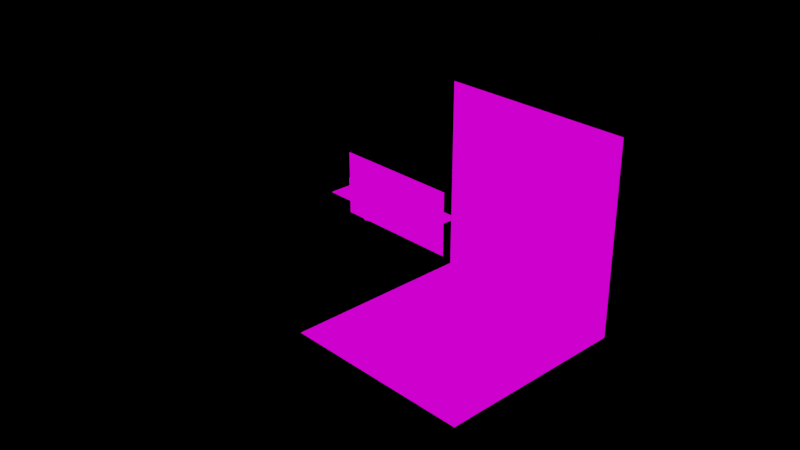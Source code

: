 # Source: betta.blend  (saved by Blender 3.6.11; exported with 4.5.12 LTS)
import bpy
from mathutils import Matrix  # noqa: F401  (used for matrix-valued properties, if any)

bpy.ops.wm.read_factory_settings(use_empty=True)
scene = bpy.context.scene
scene.name = 'Scene'

# ---- collections
col_collection = bpy.data.collections.new('Collection'); scene.collection.children.link(col_collection)

# ---- images (referenced by path relative to the original .blend; pixels are not part of the script)
import os
ASSET_DIR = os.environ.get("B2B_ASSET_DIR", "")  # directory of the original .blend (textures are referenced by path, not embedded)
HERE = os.path.dirname(os.path.abspath(__file__))  # packed textures are extracted next to this script under _unpacked/

def load_image(name, relpath, width, height, colorspace="sRGB"):
    """Load a texture the original file referenced (path relative to the .blend, or extracted next to this script)."""
    p = next((c for c in (os.path.join(HERE, relpath), os.path.join(ASSET_DIR, relpath)) if relpath and os.path.exists(c)), "")
    if p:
        img = bpy.data.images.load(p, check_existing=True)
        img.name = name
    else:  # same state as the original file: an image datablock whose file is absent (Cycles renders it pink)
        img = bpy.data.images.new(name, width, height)
        img.source = "FILE"
        img.filepath = "//" + (relpath or name)
    img.colorspace_settings.name = colorspace
    return img
img_model_sheet_png = load_image('model sheet.png', 'model sheet.png', 1024, 1024, 'sRGB')
img_tex_betta = load_image('tex_betta', 'tex_betta.png', 1024, 1024, 'sRGB')

# ---- materials (node trees are filled in below, after node groups)
mat_ref = bpy.data.materials.new('ref')
mat_ref.use_transparent_shadow = False
mat_bounding = bpy.data.materials.new('BOUNDING')
mat_bounding.use_transparency_overlap = False
mat_bounding.show_transparent_back = False
mat_bounding.use_transparent_shadow = False
mat_material = bpy.data.materials.new('Material')
mat_material.alpha_threshold = 0.0
mat_material.use_transparent_shadow = False
mat_material.roughness = 0.5
mat_material.line_color = (0.0, 0.0, 0.0, 1.0)
mat_main = bpy.data.materials.new('MAIN')
mat_main.surface_render_method = 'BLENDED'
mat_main.blend_method = 'BLEND'
mat_main.use_transparency_overlap = False
mat_main.show_transparent_back = False
mat_main.use_transparent_shadow = False

# ---- material node trees
mat_ref.use_nodes = True; mat_ref.node_tree.nodes.clear()
_N = mat_ref.node_tree.nodes; _L = mat_ref.node_tree.links
n0 = _N.new('ShaderNodeOutputMaterial'); n0.name = 'Material Output'; n0.location = (300, 300)
n1 = _N.new('ShaderNodeTexImage'); n1.name = 'Image Texture'; n1.location = (-113, 272)
n1.image = img_model_sheet_png
n1.interpolation = 'Closest'
_L.new(n1.outputs[0], n0.inputs[0])
n0.is_active_output = True
mat_bounding.use_nodes = True; mat_bounding.node_tree.nodes.clear()
_N = mat_bounding.node_tree.nodes; _L = mat_bounding.node_tree.links
n0 = _N.new('ShaderNodeOutputMaterial'); n0.name = 'Material Output'; n0.location = (577, 297)
n1 = _N.new('ShaderNodeTexImage'); n1.name = 'Image Texture'; n1.location = (-320, 294)
n1.image = img_tex_betta
n1.interpolation = 'Closest'
n2 = _N.new('ShaderNodeEmission'); n2.name = 'Emission'; n2.location = (-31, 223)
n3 = _N.new('ShaderNodeBsdfTransparent'); n3.name = 'Transparent BSDF'; n3.location = (105, 136)
n4 = _N.new('ShaderNodeMixShader'); n4.name = 'Mix Shader'; n4.location = (357, 320)
_L.new(n4.outputs[0], n0.inputs[0])
_L.new(n1.outputs[0], n2.inputs[0])
_L.new(n1.outputs[1], n4.inputs[0])
_L.new(n2.outputs[0], n4.inputs[2])
_L.new(n3.outputs[0], n4.inputs[1])
n0.is_active_output = True
mat_material.use_nodes = True; mat_material.node_tree.nodes.clear()
_N = mat_material.node_tree.nodes; _L = mat_material.node_tree.links
n0 = _N.new('ShaderNodeOutputMaterial'); n0.name = 'Material Output'; n0.location = (300, 300)
n1 = _N.new('ShaderNodeBsdfPrincipled'); n1.name = 'Principled BSDF'; n1.location = (10, 300)
n1.distribution = 'GGX'
n1.subsurface_method = 'RANDOM_WALK_SKIN'
n1.inputs[3].default_value = 1.45
n1.inputs[27].default_value = (0.0, 0.0, 0.0, 1.0)
n1.inputs[28].default_value = 1.0
_L.new(n1.outputs[0], n0.inputs[0])
n0.is_active_output = True
mat_main.use_nodes = True; mat_main.node_tree.nodes.clear()
_N = mat_main.node_tree.nodes; _L = mat_main.node_tree.links
n0 = _N.new('ShaderNodeOutputMaterial'); n0.name = 'Material Output'; n0.location = (577, 297)
n1 = _N.new('ShaderNodeEmission'); n1.name = 'Emission'; n1.location = (147, 237)
n2 = _N.new('ShaderNodeTexImage'); n2.name = 'Image Texture'; n2.location = (-320, 294)
n2.image = img_tex_betta
n2.interpolation = 'Closest'
_L.new(n2.outputs[0], n1.inputs[0])
_L.new(n1.outputs[0], n0.inputs[0])
n0.is_active_output = True

# ---- world
world_world = bpy.data.worlds.new('World'); scene.world = world_world
world_world.use_nodes = True; world_world.node_tree.nodes.clear()
_N = world_world.node_tree.nodes; _L = world_world.node_tree.links
n0 = _N.new('ShaderNodeOutputWorld'); n0.name = 'World Output'; n0.location = (300, 300)
n1 = _N.new('ShaderNodeBackground'); n1.name = 'Background'; n1.location = (10, 300)
n1.inputs[0].default_value = (0.0, 0.0, 0.0, 1.0)
_L.new(n1.outputs[0], n0.inputs[0])
n0.is_active_output = True
world_world.color = (0.05088, 0.05088, 0.05088)
world_world.use_sun_shadow = False
world_world.sun_shadow_jitter_overblur = 0.0

# ---- cameras
cam_camera = bpy.data.cameras.new('Camera')
cam_camera.clip_end = 100.0
cam_camera.ortho_scale = 7.314

# ---- lights
light_light = bpy.data.lights.new('Light', 'POINT')
light_light.transmission_factor = 0.0
light_light.energy = 1000.0
light_light.shadow_soft_size = 0.1
light_light.shadow_maximum_resolution = 0.006
light_light.use_absolute_resolution = True
light_light_001 = bpy.data.lights.new('Light.001', 'POINT')
light_light_001.transmission_factor = 0.0
light_light_001.energy = 1000.0
light_light_001.shadow_soft_size = 0.1
light_light_001.shadow_maximum_resolution = 0.006
light_light_001.use_absolute_resolution = True

# ---- meshes
me_cube_002 = bpy.data.meshes.new('Cube.002')
me_cube_002.from_pydata([(-0.5, -0.5, -0.5), (-0.5, -0.5, 0.5), (-0.5, 0.5, -0.5), (-0.5, 0.5, 0.5), (0.5, -0.5, -0.5), (0.5, -0.5, 0.5), (0.5, 0.5, -0.5), (0.5, 0.5, 0.5)], [], [(0, 1, 3, 2), (2, 3, 7, 6), (6, 7, 5, 4), (4, 5, 1, 0), (2, 6, 4, 0), (7, 3, 1, 5)])
_uv = me_cube_002.uv_layers.new(name='UVMap')
_uv.uv.foreach_set('vector', [0.375, 0.0, 0.625, 0.0, 0.625, 0.25, 0.375, 0.25, 0.375, 0.25, 0.625, 0.25, 0.625, 0.5, 0.375, 0.5, 0.375, 0.5, 0.625, 0.5, 0.625, 0.75, 0.375, 0.75, 0.375, 0.75, 0.625, 0.75, 0.625, 1.0, 0.375, 1.0, 0.125, 0.5, 0.375, 0.5, 0.375, 0.75, 0.125, 0.75, 0.625, 0.5, 0.875, 0.5, 0.875, 0.75, 0.625, 0.75])
me_cube_002.update()
me_plane_001 = bpy.data.meshes.new('Plane.001')
me_plane_001.from_pydata([(-0.5, -0.5, 0.0), (0.5, -0.5, 0.0), (-0.5, 0.5, 0.0), (0.5, 0.5, 0.0)], [], [(0, 1, 3, 2)])
_uv = me_plane_001.uv_layers.new(name='UVMap')
_uv.uv.foreach_set('vector', [0.0, 0.0, 1.0, 0.0, 1.0, 1.0, 0.0, 1.0])
me_plane_001.materials.append(mat_ref)
me_plane_001.update()
me_plane_002 = bpy.data.meshes.new('Plane.002')
me_plane_002.from_pydata([(-0.5, -0.5, 0.0), (0.5, -0.5, 0.0), (-0.5, 0.5, 0.0), (0.5, 0.5, 0.0)], [], [(0, 1, 3, 2)])
_uv = me_plane_002.uv_layers.new(name='UVMap')
_uv.uv.foreach_set('vector', [0.0, 0.0, 1.0, 0.0, 1.0, 1.0, 0.0, 1.0])
me_plane_002.materials.append(mat_ref)
me_plane_002.update()
me_cube_003 = bpy.data.meshes.new('Cube.003')
me_cube_003.from_pydata([(-0.5625, 0.0625, 0.3125), (-0.6875, -0.0625, 0.25), (-0.3125, 0.0, -0.125), (-0.5625, 0.0, -0.0625), (-0.125, -0.125, 0.125), (-0.125, 0.125, 0.125), (-0.5625, -0.125, 0.125), (-0.5625, -0.0625, 0.3125), (-0.125, 0.0625, 0.3125), (-0.125, -0.0625, 0.3125), (-0.6875, 0.0625, 0.25), (-0.5625, 0.125, 0.125), (-0.125, -0.125, -0.0625), (-0.125, 0.125, -0.0625), (-0.125, 0.0, -0.125), (-0.3125, -0.1875, -0.0625), (-0.3125, 0.1875, -0.0625), (-0.5625, -0.125, 0.0), (-0.5625, 0.125, 0.0), (-0.3125, -0.1875, 0.125), (-0.3125, -0.125, 0.375), (-0.3125, 0.1875, 0.125), (-0.3125, 0.125, 0.375), (-0.5625, 0.0, 0.3125), (-0.125, 0.0, 0.375), (-0.3125, 0.0, 0.4375), (-0.6875, 0.0, 0.25), (-0.625, -0.0625, 0.2812), (-0.6875, -0.0625, 0.125), (-0.625, 0.0, 0.2812), (-0.6875, 0.0625, 0.125), (-0.625, 0.0625, 0.2812), (-0.6875, -0.0625, 0.1875), (-0.6875, 0.0625, 0.1875), (-0.6875, -4.47e-08, 0.1875), (-0.6875, -4.47e-08, 0.0625), (-0.625, -0.09375, 0.0625), (-0.625, 0.09375, 0.1562), (-0.625, -0.09375, 0.1562), (-0.625, 0.09375, 0.0625), (-0.625, 0.0, 0.0), (0.375, 0.0625, 0.0), (0.375, 0.0625, 0.125), (0.5, 0.0, 0.125), (0.5, 0.0, 0.0), (0.375, -0.0625, 0.125), (0.375, -0.0625, 0.0), (0.375, 0.0, 0.25), (0.5, 0.0, 0.25), (0.375, -0.03125, 0.1875), (0.375, 0.03125, 0.1875), (0.5, 0.0, 0.1875), (0.5, 0.0, -0.0625), (0.4375, 0.0, -0.0625)], [], [(19, 20, 7, 6), (25, 22, 0, 23), (21, 11, 0, 22), (5, 21, 22, 8), (24, 8, 22, 25), (4, 9, 20, 19), (29, 31, 10, 26), (27, 29, 26, 1), (9, 24, 25, 20), (20, 25, 23, 7), (17, 15, 19, 6), (13, 16, 21, 5), (18, 11, 21, 16), (14, 2, 16, 13), (3, 18, 16, 2), (2, 14, 12, 15), (3, 2, 15, 17), (12, 4, 19, 15), (27, 38, 6, 7), (38, 36, 17, 6), (31, 0, 11, 37), (37, 11, 18, 39), (10, 31, 37, 33), (33, 37, 39, 30), (10, 33, 34, 26), (33, 30, 35, 34), (34, 35, 28, 32), (26, 34, 32, 1), (32, 28, 36, 38), (1, 32, 38, 27), (7, 23, 29, 27), (23, 0, 31, 29), (3, 17, 36, 40), (28, 35, 40, 36), (3, 40, 39, 18), (30, 39, 40, 35), (13, 5, 42, 41), (9, 4, 45, 49), (41, 42, 43, 44), (4, 12, 46, 45), (45, 46, 44, 43), (51, 49, 45, 43), (48, 47, 49, 51), (51, 50, 47, 48), (43, 42, 50, 51), (24, 9, 49, 47), (24, 47, 50, 8), (8, 50, 42, 5), (52, 44, 46, 53), (41, 44, 52, 53), (14, 13, 41, 53), (14, 53, 46, 12)])
_uv = me_cube_003.uv_layers.new(name='UVMap')
_uv.uv.foreach_set('vector', [0.1579, 0.6842, 0.3684, 0.6842, 0.3158, 0.8947, 0.1579, 0.8947, 0.7844, 0.3158, 0.6791, 0.3158, 0.7317, 0.1053, 0.7844, 0.1053, 0.1579, 0.6842, 0.1579, 0.8947, 0.3158, 0.8947, 0.3684, 0.6842, 0.1579, 0.5263, 0.1579, 0.6842, 0.3684, 0.6842, 0.3158, 0.5263, 0.7844, 0.4737, 0.7317, 0.4737, 0.6791, 0.3158, 0.7844, 0.3158, 0.1579, 0.5263, 0.3158, 0.5263, 0.3684, 0.6842, 0.1579, 0.6842, 0.7844, 0.05263, 0.7317, 0.05263, 0.7317, 2.183e-09, 0.7844, 4.484e-09, 0.837, 0.05263, 0.7844, 0.05263, 0.7844, 4.484e-09, 0.837, 6.785e-09, 0.837, 0.4737, 0.7844, 0.4737, 0.7844, 0.3158, 0.8896, 0.3158, 0.8896, 0.3158, 0.7844, 0.3158, 0.7844, 0.1053, 0.837, 0.1053, 0.05263, 0.8947, 1.055e-10, 0.6842, 0.1579, 0.6842, 0.1579, 0.8947, -6.796e-09, 0.5263, 1.055e-10, 0.6842, 0.1579, 0.6842, 0.1579, 0.5263, 0.05263, 0.8947, 0.1579, 0.8947, 0.1579, 0.6842, 1.055e-10, 0.6842, 0.552, 0.466, 0.5238, 0.6214, 0.6791, 0.6496, 0.6556, 0.4849, 0.4861, 0.8285, 0.5897, 0.8474, 0.6791, 0.6496, 0.5238, 0.6214, 0.5238, 0.6214, 0.552, 0.466, 0.4484, 0.4472, 0.3684, 0.5931, 0.4861, 0.8285, 0.5238, 0.6214, 0.3684, 0.5931, 0.3825, 0.8097, -6.796e-09, 0.5263, 0.1579, 0.5263, 0.1579, 0.6842, 1.055e-10, 0.6842, 0.2895, 0.9474, 0.1842, 0.9474, 0.1579, 0.8947, 0.3158, 0.8947, 0.1842, 0.9474, 0.1053, 0.9474, 0.05263, 0.8947, 0.1579, 0.8947, 0.2895, 0.9474, 0.3158, 0.8947, 0.1579, 0.8947, 0.1842, 0.9474, 0.1842, 0.9474, 0.1579, 0.8947, 0.05263, 0.8947, 0.1053, 0.9474, 0.2632, 1.0, 0.2895, 0.9474, 0.1842, 0.9474, 0.2105, 1.0, 0.2105, 1.0, 0.1842, 0.9474, 0.1053, 0.9474, 0.1579, 1.0, 0.8834, 0.7162, 0.8706, 0.6652, 0.8195, 0.6779, 0.8323, 0.729, 0.8706, 0.6652, 0.8578, 0.6141, 0.794, 0.5758, 0.8195, 0.6779, 0.8195, 0.6779, 0.794, 0.5758, 0.7557, 0.6396, 0.7685, 0.6907, 0.8323, 0.729, 0.8195, 0.6779, 0.7685, 0.6907, 0.7812, 0.7418, 0.2105, 1.0, 0.1579, 1.0, 0.1053, 0.9474, 0.1842, 0.9474, 0.2632, 1.0, 0.2105, 1.0, 0.1842, 0.9474, 0.2895, 0.9474, 0.837, 0.1053, 0.7844, 0.1053, 0.7844, 0.05263, 0.837, 0.05263, 0.7844, 0.1053, 0.7317, 0.1053, 0.7317, 0.05263, 0.7844, 0.05263, 0.7685, 0.4737, 0.6791, 0.5503, 0.7174, 0.595, 0.7812, 0.5247, 0.7557, 0.6396, 0.794, 0.5758, 0.7812, 0.5247, 0.7174, 0.595, 0.7685, 0.4737, 0.7812, 0.5247, 0.8706, 0.5567, 0.8834, 0.4992, 0.8578, 0.6141, 0.8706, 0.5567, 0.7812, 0.5247, 0.794, 0.5758, -6.796e-09, 0.5263, 0.1579, 0.5263, 0.1579, 0.1053, 0.05263, 0.1053, 0.3158, 0.5263, 0.1579, 0.5263, 0.1579, 0.1053, 0.2105, 0.1053, 0.05263, 0.1053, 0.1579, 0.1053, 0.1579, -6.902e-09, 0.05263, -2.301e-09, 0.1579, 0.5263, -6.796e-09, 0.5263, 0.05263, 0.1053, 0.1579, 0.1053, 0.1579, 0.1053, 0.05263, 0.1053, 0.05263, -2.301e-09, 0.1579, -6.902e-09, 0.2105, -9.202e-09, 0.2105, 0.1053, 0.1579, 0.1053, 0.1579, -6.902e-09, 0.2632, -1.15e-08, 0.2632, 0.1053, 0.2105, 0.1053, 0.2105, -9.202e-09, 0.2105, -9.202e-09, 0.2105, 0.1053, 0.2632, 0.1053, 0.2632, -1.15e-08, 0.1579, -6.902e-09, 0.1579, 0.1053, 0.2105, 0.1053, 0.2105, -9.202e-09, 0.3684, 0.5263, 0.3158, 0.5263, 0.2105, 0.1053, 0.2632, 0.1053, 0.3684, 0.5263, 0.2632, 0.1053, 0.2105, 0.1053, 0.3158, 0.5263, 0.3158, 0.5263, 0.2105, 0.1053, 0.1579, 0.1053, 0.1579, 0.5263, -2.98e-08, 1.303e-15, 0.05263, -2.301e-09, 0.05263, 0.1053, -2.75e-08, 0.05263, 0.05263, 0.1053, 0.05263, -2.301e-09, -2.98e-08, 1.303e-15, -2.75e-08, 0.05263, 0.552, 0.466, 0.6556, 0.4849, 0.6791, 0.0612, 0.6367, 5.623e-08, 0.552, 0.466, 0.6367, 5.623e-08, 0.5756, 0.04237, 0.4484, 0.4472])
me_cube_003.materials.append(mat_bounding)
me_cube_003.update()
me_cube_004 = bpy.data.meshes.new('Cube.004')
me_cube_004.from_pydata([(-0.125, -0.125, -0.125), (-0.125, 0.125, -0.125), (-0.125, 0.125, 0.1875), (-0.125, -0.125, 0.1875), (-0.0625, 0.125, 0.3125), (-0.0625, -0.125, 0.3125), (-0.0625, 0.125, 0.1875), (-0.0625, -0.125, 0.1875), (-0.0625, 0.125, 0.25), (-0.0625, -0.125, 0.25), (-0.125, 0.125, -0.0625), (-0.125, -0.125, -0.0625), (-0.125, 0.125, 0.0), (-0.125, -0.125, 0.0), (0.1875, -0.125, -0.125), (0.1875, 0.125, -0.125), (0.25, 0.125, 0.3125), (0.25, -0.125, 0.3125), (0.25, -0.125, 0.1875), (0.25, 0.125, 0.25), (0.25, -0.125, 0.25), (0.1875, 0.125, -0.0625), (0.1875, -0.125, -0.0625), (0.1875, 0.125, 0.0), (0.1875, -0.125, 0.0), (-0.125, -0.0625, -0.125), (-0.125, 0.0, -0.125), (-0.125, 0.0625, -0.125), (-0.125, 0.0625, 0.1875), (-0.125, 0.0, 0.1875), (-0.125, -0.0625, 0.1875), (-0.0625, 0.0625, 0.3125), (-0.0625, 0.0, 0.3125), (-0.0625, -0.0625, 0.3125), (-0.0625, 0.0625, 0.1875), (-0.0625, 0.0, 0.1875), (-0.0625, -0.0625, 0.1875), (0.1875, -0.0625, -0.125), (0.1875, 0.0, -0.125), (0.1875, 0.0625, -0.125), (0.1875, -0.0625, 0.1875), (0.25, 0.0625, 0.3125), (0.25, 0.0, 0.3125), (0.25, -0.0625, 0.3125), (0.25, 0.0625, 0.1875), (0.25, 0.0, 0.1875), (0.25, 0.0625, 0.25), (0.25, 0.0, 0.25), (0.25, -0.0625, 0.25), (0.1875, 0.0625, -0.0625), (0.1875, -0.0625, -0.0625), (0.1875, 0.0625, 0.0), (0.1875, -0.0625, 0.0), (-0.125, 0.125, 0.125), (-0.125, 0.125, 0.0625), (-0.125, -0.125, 0.125), (-0.125, -0.125, 0.0625), (0.1875, 0.125, 0.125), (0.1875, 0.125, 0.0625), (0.1875, -0.125, 0.125), (0.1875, -0.125, 0.0625), (0.1875, 0.0625, 0.125), (0.1875, 0.0625, 0.0625), (0.1875, -0.0625, 0.125), (0.1875, -0.0625, 0.0625), (0.25, -0.0625, 0.1875), (0.25, -0.0625, 0.125), (0.25, 0.125, 0.1875), (0.25, 0.125, 0.125), (0.25, 0.125, 0.0625), (0.25, -0.125, 0.125), (0.25, -0.125, 0.0625), (0.25, 0.0625, 0.125), (0.25, 0.0625, 0.0625), (0.25, -0.0625, 0.0625), (0.1875, -0.125, 0.3125), (0.1875, -0.125, 0.25), (0.1875, 0.125, 0.3125), (0.1875, -0.125, 0.1875), (0.1875, 0.125, 0.25), (0.1875, 0.0, 0.1875), (0.1875, 0.0625, 0.1875), (0.1875, 0.0625, 0.3125), (0.1875, 0.0, 0.3125), (0.1875, -0.0625, 0.3125), (0.1875, 0.125, 0.1875)], [], [(27, 1, 15, 39), (11, 0, 14, 22), (84, 75, 17, 43), (1, 10, 21, 15), (75, 76, 20, 17), (48, 43, 17, 20), (61, 62, 73, 72), (65, 48, 20, 18), (37, 50, 22, 14), (50, 52, 24, 22), (81, 85, 67, 44), (53, 2, 85, 57), (85, 79, 19, 67), (30, 3, 78, 40), (56, 13, 24, 60), (10, 12, 23, 21), (76, 78, 18, 20), (13, 11, 22, 24), (79, 77, 16, 19), (2, 28, 81, 85), (28, 29, 80, 81), (29, 30, 40, 80), (78, 40, 65, 18), (40, 80, 45, 65), (80, 81, 44, 45), (21, 23, 51, 49), (15, 21, 49, 39), (67, 19, 46, 44), (19, 16, 41, 46), (46, 41, 42, 47), (47, 42, 43, 48), (77, 82, 41, 16), (82, 83, 42, 41), (83, 84, 43, 42), (0, 25, 37, 14), (25, 26, 38, 37), (26, 27, 39, 38), (23, 58, 62, 51), (58, 57, 68, 69), (3, 55, 59, 78), (55, 56, 60, 59), (12, 54, 58, 23), (54, 53, 57, 58), (52, 64, 60, 24), (81, 61, 72, 44), (63, 64, 74, 66), (40, 63, 66, 65), (66, 65, 18, 70), (68, 67, 44, 72), (69, 68, 72, 73), (74, 66, 70, 71), (60, 64, 74, 71), (78, 59, 70, 18), (62, 58, 69, 73), (59, 60, 71, 70), (57, 85, 67, 68), (32, 33, 84, 83), (31, 32, 83, 82), (4, 31, 82, 77), (35, 34, 81, 80), (36, 35, 80, 40), (7, 36, 40, 78), (8, 4, 77, 79), (9, 7, 78, 76), (6, 8, 79, 85), (34, 6, 85, 81), (5, 9, 76, 75), (33, 5, 75, 84)])
_uv = me_cube_004.uv_layers.new(name='UVMap')
_uv.uv.foreach_set('vector', [0.375, 0.6042, 0.375, 0.5833, 0.375, 0.5833, 0.375, 0.6042, 0.41, 0.6667, 0.375, 0.6667, 0.375, 0.6667, 0.41, 0.6667, 0.625, 0.6458, 0.625, 0.6667, 0.625, 0.6667, 0.625, 0.6458, 0.375, 0.5833, 0.41, 0.5833, 0.41, 0.5833, 0.375, 0.5833, 0.625, 0.6667, 0.5875, 0.6667, 0.5875, 0.6667, 0.625, 0.6667, 0.5875, 0.6458, 0.625, 0.6458, 0.625, 0.6667, 0.5875, 0.6667, 0.515, 0.6042, 0.48, 0.6042, 0.48, 0.6042, 0.515, 0.6042, 0.55, 0.6458, 0.5875, 0.6458, 0.5875, 0.6667, 0.55, 0.6667, 0.375, 0.6458, 0.41, 0.6458, 0.41, 0.6667, 0.375, 0.6667, 0.41, 0.6458, 0.445, 0.6458, 0.445, 0.6667, 0.41, 0.6667, 0.55, 0.6042, 0.55, 0.5833, 0.55, 0.5833, 0.55, 0.6042, 0.515, 0.5833, 0.55, 0.5833, 0.55, 0.5833, 0.515, 0.5833, 0.55, 0.5833, 0.5875, 0.5833, 0.5875, 0.5833, 0.55, 0.5833, 0.55, 0.6458, 0.55, 0.6667, 0.55, 0.6667, 0.55, 0.6458, 0.48, 0.6667, 0.445, 0.6667, 0.445, 0.6667, 0.48, 0.6667, 0.41, 0.5833, 0.445, 0.5833, 0.445, 0.5833, 0.41, 0.5833, 0.5875, 0.6667, 0.55, 0.6667, 0.55, 0.6667, 0.5875, 0.6667, 0.445, 0.6667, 0.41, 0.6667, 0.41, 0.6667, 0.445, 0.6667, 0.5875, 0.5833, 0.625, 0.5833, 0.625, 0.5833, 0.5875, 0.5833, 0.55, 0.5833, 0.55, 0.6042, 0.55, 0.6042, 0.55, 0.5833, 0.55, 0.6042, 0.55, 0.625, 0.55, 0.625, 0.55, 0.6042, 0.55, 0.625, 0.55, 0.6458, 0.55, 0.6458, 0.55, 0.625, 0.55, 0.6667, 0.55, 0.6458, 0.55, 0.6458, 0.55, 0.6667, 0.55, 0.6458, 0.55, 0.625, 0.55, 0.625, 0.55, 0.6458, 0.55, 0.625, 0.55, 0.6042, 0.55, 0.6042, 0.55, 0.625, 0.41, 0.5833, 0.445, 0.5833, 0.445, 0.6042, 0.41, 0.6042, 0.375, 0.5833, 0.41, 0.5833, 0.41, 0.6042, 0.375, 0.6042, 0.55, 0.5833, 0.5875, 0.5833, 0.5875, 0.6042, 0.55, 0.6042, 0.5875, 0.5833, 0.625, 0.5833, 0.625, 0.6042, 0.5875, 0.6042, 0.5875, 0.6042, 0.625, 0.6042, 0.625, 0.625, 0.5875, 0.625, 0.5875, 0.625, 0.625, 0.625, 0.625, 0.6458, 0.5875, 0.6458, 0.625, 0.5833, 0.625, 0.6042, 0.625, 0.6042, 0.625, 0.5833, 0.625, 0.6042, 0.625, 0.625, 0.625, 0.625, 0.625, 0.6042, 0.625, 0.625, 0.625, 0.6458, 0.625, 0.6458, 0.625, 0.625, 0.375, 0.6667, 0.375, 0.6458, 0.375, 0.6458, 0.375, 0.6667, 0.375, 0.6458, 0.375, 0.625, 0.375, 0.625, 0.375, 0.6458, 0.375, 0.625, 0.375, 0.6042, 0.375, 0.6042, 0.375, 0.625, 0.445, 0.5833, 0.48, 0.5833, 0.48, 0.6042, 0.445, 0.6042, 0.48, 0.5833, 0.515, 0.5833, 0.515, 0.5833, 0.48, 0.5833, 0.55, 0.6667, 0.515, 0.6667, 0.515, 0.6667, 0.55, 0.6667, 0.515, 0.6667, 0.48, 0.6667, 0.48, 0.6667, 0.515, 0.6667, 0.445, 0.5833, 0.48, 0.5833, 0.48, 0.5833, 0.445, 0.5833, 0.48, 0.5833, 0.515, 0.5833, 0.515, 0.5833, 0.48, 0.5833, 0.445, 0.6458, 0.48, 0.6458, 0.48, 0.6667, 0.445, 0.6667, 0.55, 0.6042, 0.515, 0.6042, 0.515, 0.6042, 0.55, 0.6042, 0.515, 0.6458, 0.48, 0.6458, 0.48, 0.6458, 0.515, 0.6458, 0.55, 0.6458, 0.515, 0.6458, 0.515, 0.6458, 0.55, 0.6458, 0.515, 0.6458, 0.55, 0.6458, 0.55, 0.6667, 0.515, 0.6667, 0.515, 0.5833, 0.55, 0.5833, 0.55, 0.6042, 0.515, 0.6042, 0.48, 0.5833, 0.515, 0.5833, 0.515, 0.6042, 0.48, 0.6042, 0.48, 0.6458, 0.515, 0.6458, 0.515, 0.6667, 0.48, 0.6667, 0.48, 0.6667, 0.48, 0.6458, 0.48, 0.6458, 0.48, 0.6667, 0.55, 0.6667, 0.515, 0.6667, 0.515, 0.6667, 0.55, 0.6667, 0.48, 0.6042, 0.48, 0.5833, 0.48, 0.5833, 0.48, 0.6042, 0.515, 0.6667, 0.48, 0.6667, 0.48, 0.6667, 0.515, 0.6667, 0.515, 0.5833, 0.55, 0.5833, 0.55, 0.5833, 0.515, 0.5833, 0.625, 0.625, 0.625, 0.6458, 0.625, 0.6458, 0.625, 0.625, 0.625, 0.6042, 0.625, 0.625, 0.625, 0.625, 0.625, 0.6042, 0.625, 0.5833, 0.625, 0.6042, 0.625, 0.6042, 0.625, 0.5833, 0.55, 0.625, 0.55, 0.6042, 0.55, 0.6042, 0.55, 0.625, 0.55, 0.6458, 0.55, 0.625, 0.55, 0.625, 0.55, 0.6458, 0.55, 0.6667, 0.55, 0.6458, 0.55, 0.6458, 0.55, 0.6667, 0.5875, 0.5833, 0.625, 0.5833, 0.625, 0.5833, 0.5875, 0.5833, 0.5875, 0.6667, 0.55, 0.6667, 0.55, 0.6667, 0.5875, 0.6667, 0.55, 0.5833, 0.5875, 0.5833, 0.5875, 0.5833, 0.55, 0.5833, 0.55, 0.6042, 0.55, 0.5833, 0.55, 0.5833, 0.55, 0.6042, 0.625, 0.6667, 0.5875, 0.6667, 0.5875, 0.6667, 0.625, 0.6667, 0.625, 0.6458, 0.625, 0.6667, 0.625, 0.6667, 0.625, 0.6458])
me_cube_004.materials.append(mat_material)
me_cube_004.update()
me_cube_005 = bpy.data.meshes.new('Cube.005')
me_cube_005.from_pydata([(0.1875, -0.0625, -0.125), (0.1875, 0.0, -0.125), (0.1875, 0.0625, -0.125), (0.25, 0.0625, 0.1875), (0.25, 0.0, 0.1875), (0.25, 0.0625, 0.25), (0.25, 0.0, 0.25), (0.25, -0.0625, 0.25), (0.1875, 0.0625, -0.0625), (0.5, 0.0, 0.1875), (0.1875, -0.0625, -0.0625), (0.1875, 0.0625, 0.0), (0.1875, -0.0625, 0.0), (0.4375, -0.0625, -0.125), (0.4375, 0.0, -0.125), (0.4375, 0.0625, -0.125), (0.5, 0.0625, 0.1875), (0.5, 0.0625, 0.25), (0.5, 0.0, 0.25), (0.5, -0.0625, 0.25), (0.4375, 0.0625, -0.0625), (0.4375, 0.0, -0.0625), (0.4375, -0.0625, -0.0625), (0.4375, 0.0625, 0.0), (0.4375, -0.0625, 0.0), (0.5, -0.0625, 0.1875), (0.5, 0.0625, -0.0625), (0.5, 0.0, -0.0625), (0.5, -0.0625, -0.0625), (0.5, 0.0625, 0.0), (0.5, 0.0, 0.0), (0.5, -0.0625, 0.0), (0.1875, 0.0625, 0.0625), (0.1875, -0.0625, 0.0625), (0.4375, 0.0625, 0.125), (0.4375, 0.0625, 0.0625), (0.4375, -0.0625, 0.125), (0.4375, -0.0625, 0.0625), (0.5, 0.0, 0.125), (0.5, 0.0, 0.0625), (0.5, -0.0625, 0.125), (0.5, -0.0625, 0.0625), (0.5, 0.0625, 0.125), (0.5, 0.0625, 0.0625), (0.25, 0.0625, -0.0625), (0.25, 0.0625, 0.0), (0.25, -0.0625, 0.1875), (0.25, -0.0625, -0.0625), (0.25, -0.0625, 0.0), (0.25, 0.0625, -0.125), (0.25, 0.0, -0.125), (0.25, -0.0625, -0.125), (0.25, -0.0625, 0.125), (0.25, 0.0625, 0.125), (0.25, 0.0625, 0.0625), (0.25, -0.0625, 0.0625), (0.4375, 0.0625, 0.25), (0.4375, 0.0625, 0.1875), (0.4375, -0.0625, 0.25), (0.4375, 0.0, 0.25), (0.4375, 0.0, 0.1875), (0.4375, -0.0625, 0.1875)], [], [(56, 59, 18, 17), (58, 61, 25, 19), (44, 45, 23, 20), (61, 60, 9, 25), (57, 56, 17, 16), (60, 57, 16, 9), (37, 24, 31, 41), (15, 20, 21, 14), (14, 21, 22, 13), (16, 17, 18, 9), (9, 18, 19, 25), (24, 22, 28, 31), (22, 21, 27, 28), (53, 3, 57, 34), (59, 58, 19, 18), (48, 47, 22, 24), (49, 44, 20, 15), (55, 48, 24, 37), (51, 50, 14, 13), (50, 49, 15, 14), (47, 51, 13, 22), (26, 29, 30, 27), (27, 30, 31, 28), (42, 16, 9, 38), (38, 9, 25, 40), (20, 23, 29, 26), (34, 57, 16, 42), (21, 20, 26, 27), (23, 35, 43, 29), (35, 34, 42, 43), (30, 39, 41, 31), (39, 38, 40, 41), (29, 43, 39, 30), (43, 42, 38, 39), (46, 52, 36, 61), (52, 55, 37, 36), (45, 54, 35, 23), (54, 53, 34, 35), (61, 36, 40, 25), (36, 37, 41, 40), (11, 32, 54, 45), (10, 0, 51, 47), (1, 2, 49, 50), (0, 1, 50, 51), (33, 12, 48, 55), (2, 8, 44, 49), (12, 10, 47, 48), (8, 11, 45, 44), (6, 7, 58, 59), (4, 3, 57, 60), (3, 5, 56, 57), (46, 4, 60, 61), (7, 46, 61, 58), (5, 6, 59, 56)])
_uv = me_cube_005.uv_layers.new(name='UVMap')
_uv.uv.foreach_set('vector', [0.5875, 0.6042, 0.5875, 0.625, 0.5875, 0.625, 0.5875, 0.6042, 0.5875, 0.6458, 0.55, 0.6458, 0.55, 0.6458, 0.5875, 0.6458, 0.41, 0.6042, 0.445, 0.6042, 0.445, 0.6042, 0.41, 0.6042, 0.55, 0.6458, 0.55, 0.625, 0.55, 0.625, 0.55, 0.6458, 0.55, 0.6042, 0.5875, 0.6042, 0.5875, 0.6042, 0.55, 0.6042, 0.55, 0.625, 0.55, 0.6042, 0.55, 0.6042, 0.55, 0.625, 0.48, 0.6458, 0.445, 0.6458, 0.445, 0.6458, 0.48, 0.6458, 0.375, 0.6042, 0.41, 0.6042, 0.41, 0.625, 0.375, 0.625, 0.375, 0.625, 0.41, 0.625, 0.41, 0.6458, 0.375, 0.6458, 0.55, 0.6042, 0.5875, 0.6042, 0.5875, 0.625, 0.55, 0.625, 0.55, 0.625, 0.5875, 0.625, 0.5875, 0.6458, 0.55, 0.6458, 0.445, 0.6458, 0.41, 0.6458, 0.41, 0.6458, 0.445, 0.6458, 0.41, 0.6458, 0.41, 0.625, 0.41, 0.625, 0.41, 0.6458, 0.515, 0.6042, 0.55, 0.6042, 0.55, 0.6042, 0.515, 0.6042, 0.5875, 0.625, 0.5875, 0.6458, 0.5875, 0.6458, 0.5875, 0.625, 0.445, 0.6458, 0.41, 0.6458, 0.41, 0.6458, 0.445, 0.6458, 0.375, 0.6042, 0.41, 0.6042, 0.41, 0.6042, 0.375, 0.6042, 0.48, 0.6458, 0.445, 0.6458, 0.445, 0.6458, 0.48, 0.6458, 0.375, 0.6458, 0.375, 0.625, 0.375, 0.625, 0.375, 0.6458, 0.375, 0.625, 0.375, 0.6042, 0.375, 0.6042, 0.375, 0.625, 0.41, 0.6458, 0.375, 0.6458, 0.375, 0.6458, 0.41, 0.6458, 0.41, 0.6042, 0.445, 0.6042, 0.445, 0.625, 0.41, 0.625, 0.41, 0.625, 0.445, 0.625, 0.445, 0.6458, 0.41, 0.6458, 0.515, 0.6042, 0.55, 0.6042, 0.55, 0.625, 0.515, 0.625, 0.515, 0.625, 0.55, 0.625, 0.55, 0.6458, 0.515, 0.6458, 0.41, 0.6042, 0.445, 0.6042, 0.445, 0.6042, 0.41, 0.6042, 0.515, 0.6042, 0.55, 0.6042, 0.55, 0.6042, 0.515, 0.6042, 0.41, 0.625, 0.41, 0.6042, 0.41, 0.6042, 0.41, 0.625, 0.445, 0.6042, 0.48, 0.6042, 0.48, 0.6042, 0.445, 0.6042, 0.48, 0.6042, 0.515, 0.6042, 0.515, 0.6042, 0.48, 0.6042, 0.445, 0.625, 0.48, 0.625, 0.48, 0.6458, 0.445, 0.6458, 0.48, 0.625, 0.515, 0.625, 0.515, 0.6458, 0.48, 0.6458, 0.445, 0.6042, 0.48, 0.6042, 0.48, 0.625, 0.445, 0.625, 0.48, 0.6042, 0.515, 0.6042, 0.515, 0.625, 0.48, 0.625, 0.55, 0.6458, 0.515, 0.6458, 0.515, 0.6458, 0.55, 0.6458, 0.515, 0.6458, 0.48, 0.6458, 0.48, 0.6458, 0.515, 0.6458, 0.445, 0.6042, 0.48, 0.6042, 0.48, 0.6042, 0.445, 0.6042, 0.48, 0.6042, 0.515, 0.6042, 0.515, 0.6042, 0.48, 0.6042, 0.55, 0.6458, 0.515, 0.6458, 0.515, 0.6458, 0.55, 0.6458, 0.515, 0.6458, 0.48, 0.6458, 0.48, 0.6458, 0.515, 0.6458, 0.445, 0.6042, 0.48, 0.6042, 0.48, 0.6042, 0.445, 0.6042, 0.41, 0.6458, 0.375, 0.6458, 0.375, 0.6458, 0.41, 0.6458, 0.375, 0.625, 0.375, 0.6042, 0.375, 0.6042, 0.375, 0.625, 0.375, 0.6458, 0.375, 0.625, 0.375, 0.625, 0.375, 0.6458, 0.48, 0.6458, 0.445, 0.6458, 0.445, 0.6458, 0.48, 0.6458, 0.375, 0.6042, 0.41, 0.6042, 0.41, 0.6042, 0.375, 0.6042, 0.445, 0.6458, 0.41, 0.6458, 0.41, 0.6458, 0.445, 0.6458, 0.41, 0.6042, 0.445, 0.6042, 0.445, 0.6042, 0.41, 0.6042, 0.5875, 0.625, 0.5875, 0.6458, 0.5875, 0.6458, 0.5875, 0.625, 0.55, 0.625, 0.55, 0.6042, 0.55, 0.6042, 0.55, 0.625, 0.55, 0.6042, 0.5875, 0.6042, 0.5875, 0.6042, 0.55, 0.6042, 0.55, 0.6458, 0.55, 0.625, 0.55, 0.625, 0.55, 0.6458, 0.5875, 0.6458, 0.55, 0.6458, 0.55, 0.6458, 0.5875, 0.6458, 0.5875, 0.6042, 0.5875, 0.625, 0.5875, 0.625, 0.5875, 0.6042])
me_cube_005.materials.append(mat_material)
me_cube_005.update()
me_cube_008 = bpy.data.meshes.new('Cube.008')
me_cube_008.from_pydata([(0.4375, 0.0, -0.125), (0.5, 0.0, 0.25), (0.4375, 0.0, -0.0625), (0.4375, 0.0, 0.0), (0.5, 0.0, 0.1875), (0.3125, 0.0, 0.0625), (0.5, 0.0, 0.0625), (0.5, 0.0, 0.125), (0.375, 0.0, -0.0625), (0.375, 0.0, 0.0), (0.375, 0.0, -0.125), (0.4375, 0.0, 0.25), (0.4375, 0.0, 0.1875), (0.125, 0.0, 0.3125), (-0.125, 0.0, -0.0625), (-0.125, 0.0, 0.0), (0.3125, 0.0, 0.0), (0.375, 0.0, 0.3125), (0.3125, 0.0, 0.125), (0.375, 0.0, 0.1875), (0.375, 0.0, 0.125), (0.375, 0.0, 0.0625), (0.3125, 0.0, 0.25), (0.3125, 0.0, 0.3125), (0.3125, 0.0, 0.1875), (-0.4375, 0.0, 0.25), (-0.5625, 0.0, -0.0625), (-0.5625, 0.0, 0.0), (-0.4375, 0.0, 0.0), (-0.4375, 0.0, 0.3125), (-0.5625, 0.0, -0.125), (-0.5625, 0.0, 0.3125), (-0.625, 0.0, -0.0625), (-0.625, 0.0, 0.0), (-0.6875, 0.0, 0.25), (-0.5625, 0.0, 0.375), (-0.625, 0.0, 0.3125), (-0.625, 0.0, 0.1875), (-0.125, 0.0, 0.3125), (0.125, 0.0, 0.1875), (-0.4375, 0.0, 0.1875), (-0.125, 0.0, 0.25), (-0.4375, 0.0, -0.0625), (-0.4375, 0.0, -0.125), (0.125, 0.0, 0.375), (-0.4375, 0.0, 0.375), (-0.625, 0.0, 0.25), (-0.6875, 0.0, 0.0), (-0.6875, 0.0, 0.1875), (-0.625, 0.0, 0.0625), (0.3125, 0.0, -0.125), (0.375, 0.0, 0.25), (0.5, 0.0, -0.0625), (0.5, 0.0, 0.0), (0.4375, 0.0, 0.125), (0.4375, 0.0, 0.0625), (-0.125, 0.0, 0.1875), (0.125, 0.0, 0.25), (0.3125, 0.0, -0.0625), (-0.125, 0.0, -0.125), (-0.4375, 0.0, 0.125), (-0.4375, 0.0, 0.0625), (-0.125, 0.0, 0.125), (-0.125, 0.0, 0.0625), (-0.625, 0.0, 0.125), (-0.6875, 0.0, 0.0625), (-0.6875, 0.0, 0.125), (-0.5625, 0.0, 0.0625), (-0.5625, 0.0, 0.1875), (-0.125, 0.0, 0.375), (-0.5625, 0.0, 0.25), (-0.5625, 0.0, 0.125), (-0.6875, 0.0, 0.3125), (-0.75, 0.0, 0.25), (-0.75, 0.0, 0.1875), (-0.75, 0.0, 0.125), (-0.75, 0.0, 0.0625), (-0.4375, 0.0, 0.375), (-0.4375, 0.0, 0.4375), (-0.125, 0.0, 0.4375), (-0.4375, 0.0, 0.4375)], [], [(11, 1, 4, 12), (8, 2, 3, 9), (55, 6, 53, 3), (3, 53, 52, 2), (20, 54, 12, 19), (10, 0, 2, 8), (21, 55, 3, 9), (54, 7, 4, 12), (55, 6, 7, 54), (20, 54, 55, 21), (16, 9, 21, 5), (58, 8, 10, 50), (16, 9, 8, 58), (19, 12, 11, 51), (14, 58, 50, 59), (23, 17, 51, 22), (18, 20, 21, 5), (62, 18, 24, 56), (24, 19, 51, 22), (63, 5, 16, 15), (14, 58, 16, 15), (62, 18, 5, 63), (24, 19, 20, 18), (57, 22, 23, 13), (57, 22, 24, 39), (25, 41, 38, 29), (41, 57, 13, 38), (25, 70, 31, 29), (28, 27, 67, 61), (60, 62, 56, 40), (13, 44, 69, 38), (41, 57, 39, 56), (27, 28, 61, 60, 40, 68), (29, 45, 69, 38), (27, 68, 71, 67), (27, 33, 32, 26), (68, 40, 25, 70), (56, 40, 25, 41), (59, 43, 42, 14), (30, 43, 42, 26), (68, 37, 46, 70), (71, 64, 37, 68), (67, 49, 33, 27), (14, 42, 28, 15), (26, 42, 28, 27), (48, 34, 46, 37), (70, 31, 36, 46), (29, 45, 35, 31), (66, 48, 37, 64), (15, 28, 61, 63), (47, 33, 49, 65), (65, 49, 64, 66), (71, 64, 49, 67), (71, 68, 40, 60), (63, 62, 60, 61), (67, 61, 60, 71), (46, 36, 72, 34), (48, 66, 75, 74), (34, 48, 74, 73), (75, 66, 65, 76), (45, 77, 80, 78), (69, 45, 78, 79)])
_uv = me_cube_008.uv_layers.new(name='UVMap')
_uv.uv.foreach_set('vector', [0.5875, 0.6458, 0.5875, 0.6458, 0.55, 0.6458, 0.55, 0.6458, 0.41, 0.6042, 0.41, 0.6042, 0.445, 0.6042, 0.445, 0.6042, 0.48, 0.6458, 0.48, 0.6458, 0.445, 0.6458, 0.445, 0.6458, 0.445, 0.6458, 0.445, 0.6458, 0.41, 0.6458, 0.41, 0.6458, 0.515, 0.6042, 0.515, 0.6042, 0.55, 0.6042, 0.55, 0.6042, 0.375, 0.6042, 0.375, 0.6042, 0.41, 0.6042, 0.41, 0.6042, 0.48, 0.6458, 0.48, 0.6458, 0.445, 0.6458, 0.445, 0.6458, 0.515, 0.6042, 0.515, 0.6042, 0.55, 0.6042, 0.55, 0.6042, 0.48, 0.6042, 0.48, 0.6042, 0.515, 0.6042, 0.515, 0.6042, 0.515, 0.6458, 0.515, 0.6458, 0.48, 0.6458, 0.48, 0.6458, 0.445, 0.6042, 0.445, 0.6042, 0.48, 0.6042, 0.48, 0.6042, 0.41, 0.6458, 0.41, 0.6458, 0.375, 0.6458, 0.375, 0.6458, 0.445, 0.6458, 0.445, 0.6458, 0.41, 0.6458, 0.41, 0.6458, 0.55, 0.6042, 0.55, 0.6042, 0.5875, 0.6042, 0.5875, 0.6042, 0.41, 0.6667, 0.41, 0.6667, 0.375, 0.6667, 0.375, 0.6667, 0.625, 0.6667, 0.625, 0.6667, 0.5875, 0.6667, 0.5875, 0.6667, 0.515, 0.6042, 0.515, 0.6042, 0.48, 0.6042, 0.48, 0.6042, 0.515, 0.5833, 0.515, 0.5833, 0.55, 0.5833, 0.55, 0.5833, 0.55, 0.5833, 0.55, 0.5833, 0.5875, 0.5833, 0.5875, 0.5833, 0.48, 0.6667, 0.48, 0.6667, 0.445, 0.6667, 0.445, 0.6667, 0.41, 0.5833, 0.41, 0.5833, 0.445, 0.5833, 0.445, 0.5833, 0.515, 0.6667, 0.515, 0.6667, 0.48, 0.6667, 0.48, 0.6667, 0.55, 0.6042, 0.55, 0.6042, 0.515, 0.6042, 0.515, 0.6042, 0.5875, 0.5833, 0.5875, 0.5833, 0.625, 0.5833, 0.625, 0.5833, 0.5875, 0.6667, 0.5875, 0.6667, 0.55, 0.6667, 0.55, 0.6667, 0.5875, 0.2875, 0.5875, 0.5, 0.625, 0.5, 0.625, 0.2875, 0.5875, 0.5, 0.5875, 0.5, 0.625, 0.5, 0.625, 0.5, 0.5875, 0.9625, 0.5875, 1.0, 0.625, 1.0, 0.625, 0.9625, 0.445, 0.9625, 0.445, 1.0, 0.48, 1.0, 0.48, 0.9625, 0.515, 0.2875, 0.515, 0.5, 0.55, 0.5, 0.55, 0.2875, 0.625, 0.5, 0.625, 0.5, 0.625, 0.5, 0.625, 0.5, 0.5875, 0.75, 0.5875, 0.75, 0.55, 0.75, 0.55, 0.75, 0.445, 0.25, 0.445, 0.2875, 0.48, 0.2875, 0.515, 0.2875, 0.55, 0.2875, 0.55, 0.25, 0.625, 0.9625, 0.625, 0.9625, 0.625, 0.75, 0.625, 0.75, 0.445, 0.0, 0.55, 0.08333, 0.515, 0.0, 0.48, 0.0, 0.445, 0.1667, 0.445, 0.1667, 0.41, 0.1667, 0.41, 0.1667, 0.55, 0.25, 0.55, 0.2875, 0.5875, 0.2875, 0.5875, 0.25, 0.55, 0.75, 0.55, 0.9625, 0.5875, 0.9625, 0.5875, 0.75, 0.375, 0.75, 0.375, 0.9625, 0.41, 0.9625, 0.41, 0.75, 0.375, 0.25, 0.375, 0.2875, 0.41, 0.2875, 0.41, 0.25, 0.55, 0.08333, 0.55, 0.08333, 0.5875, 0.08333, 0.5875, 0.08333, 0.515, 0.08333, 0.5156, 0.08333, 0.55, 0.08333, 0.55, 0.08333, 0.48, 0.1667, 0.4803, 0.1667, 0.445, 0.1667, 0.445, 0.1667, 0.41, 0.75, 0.41, 0.9625, 0.445, 0.9625, 0.445, 0.75, 0.41, 0.25, 0.41, 0.2875, 0.445, 0.2875, 0.445, 0.25, 0.5519, 0.1042, 0.5875, 0.1042, 0.5875, 0.1042, 0.5519, 0.1042, 0.5875, 0.1667, 0.5875, 0.1667, 0.5875, 0.1667, 0.5875, 0.1667, 0.8375, 0.5833, 0.8375, 0.5833, 0.875, 0.5833, 0.875, 0.5833, 0.5156, 0.1042, 0.5519, 0.1042, 0.5519, 0.1042, 0.5162, 0.1042, 0.445, 0.75, 0.445, 0.9625, 0.48, 0.9625, 0.48, 0.75, 0.445, 0.1458, 0.445, 0.1458, 0.4806, 0.1458, 0.4803, 0.1458, 0.4803, 0.1458, 0.4806, 0.1458, 0.5162, 0.1458, 0.5156, 0.1458, 0.515, 0.1667, 0.5156, 0.1667, 0.4803, 0.1667, 0.48, 0.1667, 0.515, 1.0, 0.55, 1.0, 0.55, 0.9625, 0.515, 0.9625, 0.48, 0.75, 0.515, 0.75, 0.515, 0.9625, 0.48, 0.9625, 0.48, 1.0, 0.48, 0.9625, 0.515, 0.9625, 0.515, 1.0, 0.5875, 0.1667, 0.5875, 0.1667, 0.5875, 0.1667, 0.5875, 0.1667, 0.5519, 0.1042, 0.5156, 0.1042, 0.5156, 0.1042, 0.5519, 0.1042, 0.5875, 0.1042, 0.5519, 0.1042, 0.5519, 0.1042, 0.5875, 0.1042, 0.5156, 0.1042, 0.5156, 0.1042, 0.5156, 0.1042, 0.5156, 0.1042, 0.0, 0.0, 0.0, 0.0, 0.0, 0.0, 0.0, 0.0, 0.625, 0.75, 0.625, 0.9625, 0.625, 0.9625, 0.625, 0.75])
me_cube_008.materials.append(mat_bounding)
me_cube_008.update()
me_cube_009 = bpy.data.meshes.new('Cube.009')
me_cube_009.from_pydata([(0.5625, 0.0, 0.5), (0.5625, 0.0, -0.1875), (-0.8125, 0.0, 0.5), (-0.8125, 0.0, -0.1875), (0.06224, 0.0, 0.5), (0.06224, 0.0, -0.1875), (0.3124, 0.0, -0.1875), (0.3124, 0.0, 0.5), (-0.1875, 0.0, -0.1875), (-0.1875, 0.0, 0.5)], [], [(6, 7, 4, 5), (1, 0, 7, 6), (5, 4, 9, 8), (8, 9, 2, 3)])
_uv = me_cube_009.uv_layers.new(name='UVMap')
_uv.uv.foreach_set('vector', [0.8958, 0.4792, 0.8958, 0.7083, 0.8124, 0.7083, 0.8124, 0.4792, 0.9792, 0.4792, 0.9792, 0.7083, 0.8958, 0.7083, 0.8958, 0.4792, 0.8124, 0.4792, 0.8124, 0.7083, 0.7292, 0.7083, 0.7292, 0.4792, 0.7292, 0.4792, 0.7292, 0.7083, 0.5208, 0.7083, 0.5208, 0.4792])
me_cube_009.materials.append(mat_bounding)
me_cube_009.update()
me_cube_010 = bpy.data.meshes.new('Cube.010')
me_cube_010.from_pydata([(-0.6875, -0.0625, 0.25), (-0.3125, 0.0, -0.125), (-0.5625, 0.0, -0.0625), (-0.125, -0.125, 0.125), (-0.5625, -0.125, 0.125), (-0.5625, -0.0625, 0.3125), (-0.125, -0.0625, 0.2717), (-0.125, -0.125, -0.0625), (-0.125, 0.0, -0.125), (-0.3125, -0.1875, -0.0625), (-0.5625, -0.125, 0.0), (-0.3125, -0.1875, 0.125), (-0.3125, -0.125, 0.375), (-0.5625, 0.0, 0.3125), (-0.125, 0.0, 0.375), (-0.3125, 0.0, 0.4375), (-0.6875, 0.0, 0.25), (-0.625, -0.0625, 0.2812), (-0.6875, -0.0625, 0.125), (-0.625, 0.0, 0.2812), (-0.6875, -0.0625, 0.1875), (-0.6875, 0.0, 0.1875), (-0.6875, 0.0, 0.0625), (-0.625, -0.09375, 0.0625), (-0.625, -0.09375, 0.1562), (-0.625, 0.0, 0.0), (0.5, 0.0, 0.25), (0.5, -0.03125, 0.0625), (0.375, -0.0625, 0.1481), (0.375, -0.0625, 0.0), (0.375, 0.0, 0.25), (0.5, -0.03125, 0.2011), (0.375, -0.03125, 0.2011), (0.5, -0.03125, 0.1481), (0.5, 0.0, 0.0), (0.4375, 0.0, -0.0625), (-0.6875, 0.0625, 0.25), (-0.125, 0.125, 0.125), (-0.5625, 0.125, 0.125), (-0.5625, 0.0625, 0.3125), (-0.125, 0.0625, 0.2717), (-0.125, 0.125, -0.0625), (-0.3125, 0.1875, -0.0625), (-0.5625, 0.125, 0.0), (-0.3125, 0.1875, 0.125), (-0.3125, 0.125, 0.375), (-0.625, 0.0625, 0.2812), (-0.6875, 0.0625, 0.125), (-0.6875, 0.0625, 0.1875), (-0.625, 0.09375, 0.0625), (-0.625, 0.09375, 0.1562), (0.375, 0.0625, 0.1481), (0.375, 0.0625, 0.0), (0.375, 0.03125, 0.2011), (0.5296, 0.0, 0.125), (0.5, 0.03125, 0.0625), (0.5, 0.03125, 0.2011), (0.5, 0.03125, 0.1481), (0.5, 0.0, 0.0), (0.125, -0.09375, -0.03125), (0.125, -0.09375, 0.1366), (0.125, 0.0, 0.3125), (0.125, -0.04688, 0.2364), (0.1562, 0.0, -0.09375), (0.125, 0.09375, -0.03125), (0.125, 0.09375, 0.1366), (0.125, 0.04688, 0.2364)], [], [(3, 6, 12, 11), (17, 19, 16, 0), (14, 40, 45, 15), (15, 45, 39, 13), (10, 9, 11, 4), (42, 41, 8, 1), (2, 1, 9, 10), (7, 3, 11, 9), (24, 23, 10, 4), (21, 22, 18, 20), (16, 21, 20, 0), (20, 18, 23, 24), (5, 13, 19, 17), (2, 10, 23, 25), (18, 22, 25, 23), (62, 60, 28, 32), (60, 59, 29, 28), (55, 52, 51, 57), (51, 53, 56, 57), (61, 62, 32, 30), (37, 44, 45, 40), (46, 36, 16, 19), (12, 6, 14, 15), (43, 38, 44, 42), (2, 43, 42, 1), (41, 42, 44, 37), (46, 39, 38, 50), (50, 38, 43, 49), (21, 48, 47, 22), (16, 36, 48, 21), (48, 50, 49, 47), (36, 46, 50, 48), (39, 46, 19, 13), (2, 25, 49, 43), (47, 49, 25, 22), (66, 53, 51, 65), (65, 51, 52, 64), (26, 56, 53, 30), (32, 31, 26, 30), (33, 31, 32, 28), (61, 30, 53, 66), (34, 27, 29, 35), (33, 54, 26, 31), (54, 33, 27, 58), (56, 26, 54, 57), (58, 55, 57, 54), (5, 12, 15, 13), (8, 7, 9, 1), (5, 17, 24, 4), (12, 5, 4, 11), (24, 17, 0, 20), (38, 39, 45, 44), (28, 29, 27, 33), (52, 55, 34, 35), (59, 7, 8, 63), (64, 52, 35, 63), (41, 64, 63, 8), (29, 59, 63, 35), (14, 61, 66, 40), (37, 65, 64, 41), (40, 66, 65, 37), (14, 6, 62, 61), (3, 7, 59, 60), (6, 3, 60, 62)])
_uv = me_cube_010.uv_layers.new(name='UVMap')
_uv.uv.foreach_set('vector', [0.7292, 0.1458, 0.7292, 0.1875, 0.6664, 0.208, 0.6667, 0.1458, 0.5626, 0.2296, 0.5626, 0.2499, 0.5417, 0.2499, 0.5417, 0.2291, 0.7292, 0.2609, 0.7292, 0.3125, 0.6667, 0.2916, 0.6667, 0.2499, 0.6667, 0.2499, 0.6667, 0.2916, 0.5833, 0.2708, 0.5833, 0.2499, 0.5833, 0.1041, 0.6667, 0.08329, 0.6667, 0.1458, 0.5833, 0.1458, 0.6667, 0.4583, 0.7292, 0.4583, 0.7292, 0.4167, 0.6667, 0.4167, 0.5833, 0.0833, 0.6667, 0.0833, 0.6667, 0.04164, 0.5833, 0.04164, 0.7292, 0.08329, 0.7292, 0.1458, 0.6667, 0.1459, 0.6666, 0.08341, 0.5626, 0.1563, 0.5625, 0.125, 0.5833, 0.1041, 0.5833, 0.1458, 0.5208, 0.25, 0.4792, 0.25, 0.5, 0.2292, 0.5208, 0.2292, 0.5417, 0.25, 0.5208, 0.25, 0.5208, 0.2292, 0.5417, 0.2292, 0.5417, 0.1667, 0.5417, 0.1458, 0.5625, 0.125, 0.5626, 0.1562, 0.5834, 0.2291, 0.5834, 0.2499, 0.5626, 0.2499, 0.5626, 0.2296, 0.5417, 0.1041, 0.5833, 0.1041, 0.5625, 0.125, 0.5212, 0.125, 0.5417, 0.1458, 0.5208, 0.1458, 0.5212, 0.125, 0.5623, 0.1248, 0.8126, 0.1875, 0.8126, 0.1562, 0.896, 0.1666, 0.896, 0.1875, 0.8126, 0.1562, 0.8126, 0.09367, 0.896, 0.1041, 0.896, 0.1666, 0.9377, 0.3697, 0.896, 0.3959, 0.896, 0.3333, 0.9377, 0.3333, 0.896, 0.3333, 0.896, 0.3124, 0.9377, 0.3124, 0.9377, 0.3333, 0.8126, 0.2342, 0.8126, 0.1875, 0.896, 0.1875, 0.896, 0.2292, 0.7292, 0.3541, 0.6667, 0.3541, 0.6667, 0.2916, 0.7292, 0.3124, 0.5625, 0.2708, 0.5417, 0.2708, 0.5417, 0.2499, 0.5625, 0.2499, 0.6666, 0.2083, 0.7291, 0.1874, 0.7292, 0.2391, 0.6666, 0.2499, 0.5833, 0.3958, 0.5833, 0.3541, 0.6667, 0.3541, 0.6667, 0.4166, 0.5833, 0.4167, 0.5833, 0.4583, 0.6667, 0.4583, 0.6667, 0.4167, 0.7292, 0.4166, 0.6667, 0.4166, 0.6667, 0.3541, 0.7292, 0.3541, 0.5626, 0.3079, 0.5833, 0.3015, 0.5833, 0.3541, 0.5627, 0.3436, 0.5627, 0.3436, 0.5833, 0.3541, 0.5833, 0.3958, 0.5625, 0.3749, 0.5208, 0.25, 0.5208, 0.2708, 0.5, 0.2708, 0.4792, 0.25, 0.5417, 0.25, 0.5417, 0.2708, 0.5208, 0.2708, 0.5208, 0.25, 0.5417, 0.3333, 0.5627, 0.3436, 0.5625, 0.3749, 0.5417, 0.3541, 0.5417, 0.3127, 0.5626, 0.3079, 0.5627, 0.3436, 0.5417, 0.3333, 0.5833, 0.2708, 0.5625, 0.2708, 0.5625, 0.2499, 0.5833, 0.2499, 0.5417, 0.3958, 0.5208, 0.3749, 0.5625, 0.3749, 0.5833, 0.3958, 0.5417, 0.3541, 0.5625, 0.3749, 0.5208, 0.3749, 0.5208, 0.3541, 0.8126, 0.3124, 0.896, 0.3124, 0.896, 0.3333, 0.8126, 0.3437, 0.8126, 0.3437, 0.896, 0.3333, 0.896, 0.3959, 0.8126, 0.4062, 0.9377, 0.2707, 0.9377, 0.3124, 0.896, 0.3124, 0.896, 0.2707, 0.896, 0.1875, 0.9377, 0.1875, 0.9377, 0.2292, 0.896, 0.2292, 0.9377, 0.1666, 0.9377, 0.1875, 0.896, 0.1875, 0.896, 0.1666, 0.8126, 0.2658, 0.896, 0.2707, 0.896, 0.3124, 0.8126, 0.3124, 0.9375, 0.1043, 0.9375, 0.1304, 0.896, 0.1041, 0.9374, 0.06246, 0.9378, 0.2395, 0.9377, 0.2499, 0.8965, 0.2502, 0.9169, 0.2395, 0.9377, 0.2499, 0.9378, 0.2395, 0.9586, 0.2395, 0.9792, 0.2499, 0.9169, 0.2603, 0.8965, 0.2502, 0.9377, 0.2499, 0.9378, 0.2603, 0.9792, 0.2499, 0.9586, 0.2603, 0.9378, 0.2603, 0.9377, 0.2499, 0.5834, 0.2291, 0.6666, 0.2083, 0.6666, 0.2499, 0.5834, 0.2499, 0.7292, 0.04162, 0.7292, 0.08329, 0.6667, 0.08329, 0.6667, 0.04162, 0.5833, 0.1965, 0.5625, 0.1918, 0.5626, 0.1564, 0.5833, 0.1458, 0.6664, 0.208, 0.5833, 0.1965, 0.5833, 0.1458, 0.6667, 0.1458, 0.5626, 0.1564, 0.5625, 0.1918, 0.5417, 0.1875, 0.5417, 0.1667, 0.5833, 0.3541, 0.5833, 0.3015, 0.6667, 0.2916, 0.6667, 0.3541, 0.896, 0.1666, 0.896, 0.1041, 0.9377, 0.1302, 0.9377, 0.1666, 0.896, 0.3959, 0.9377, 0.3697, 0.9377, 0.3959, 0.9377, 0.4375, 0.8127, 0.09363, 0.7292, 0.08329, 0.7292, 0.04162, 0.8229, 0.05195, 0.8127, 0.4061, 0.8962, 0.3958, 0.9167, 0.4381, 0.8229, 0.4482, 0.7292, 0.4163, 0.8127, 0.4061, 0.8229, 0.4482, 0.7292, 0.4584, 0.8962, 0.104, 0.8127, 0.09363, 0.8229, 0.05195, 0.9167, 0.06229, 0.7292, 0.2608, 0.8126, 0.2658, 0.8126, 0.3124, 0.7292, 0.3124, 0.7292, 0.3541, 0.8126, 0.3437, 0.8126, 0.4062, 0.7292, 0.4166, 0.7292, 0.3124, 0.8126, 0.3124, 0.8126, 0.3437, 0.7292, 0.3541, 0.7292, 0.2392, 0.7292, 0.1875, 0.8126, 0.1875, 0.8126, 0.2342, 0.7292, 0.1458, 0.7292, 0.08329, 0.8126, 0.09367, 0.8126, 0.1562, 0.7292, 0.1875, 0.7292, 0.1458, 0.8126, 0.1562, 0.8126, 0.1875])
me_cube_010.materials.append(mat_main)
me_cube_010.update()
me_plane_003 = bpy.data.meshes.new('Plane.003')
me_plane_003.from_pydata([(-0.75, -0.25, 0.0), (0.5625, -0.25, 0.0), (-0.75, 0.25, 0.0), (0.5625, 0.25, 0.0), (-0.1252, -0.25, 0.0), (-0.1252, 0.25, 0.0), (0.2499, -0.25, 0.0), (0.2499, 0.25, 0.0)], [], [(0, 4, 5, 2), (6, 1, 3, 7), (4, 6, 7, 5)])
_uv = me_plane_003.uv_layers.new(name='UVMap')
_uv.uv.foreach_set('vector', [0.5208, 0.75, 0.7291, 0.75, 0.7291, 0.9167, 0.5208, 0.9167, 0.8541, 0.75, 0.9583, 0.75, 0.9583, 0.9167, 0.8541, 0.9167, 0.7291, 0.75, 0.8541, 0.75, 0.8541, 0.9167, 0.7291, 0.9167])
me_plane_003.materials.append(mat_bounding)
me_plane_003.update()

# ---- objects
ob_light = bpy.data.objects.new('Light', light_light)
ob_camera = bpy.data.objects.new('Camera', cam_camera)
ob_cube = bpy.data.objects.new('Cube', me_cube_002)
ob_plane = bpy.data.objects.new('Plane', me_plane_001)
ob_plane_001 = bpy.data.objects.new('Plane.001', me_plane_002)
ob_body = bpy.data.objects.new('body', me_cube_003)
ob_light_001 = bpy.data.objects.new('Light.001', light_light_001)
ob_mid = bpy.data.objects.new('MID', me_cube_004)
ob_back = bpy.data.objects.new('BACK', me_cube_005)
ob_silhouette = bpy.data.objects.new('SILHOUETTE', me_cube_008)
ob_silhouette_bounding = bpy.data.objects.new('SILHOUETTE BOUNDING', me_cube_009)
ob_body_001 = bpy.data.objects.new('body.001', me_cube_010)
ob_silhouette_bounding_top = bpy.data.objects.new('SILHOUETTE BOUNDING TOP', me_plane_003)

# ---- transforms, parenting, visibility, modifiers, constraints
ob_light.location = (-3.11, -0.5075, 1.062)
ob_light.rotation_euler = (0.6503, 0.05522, 1.866)
ob_light.lock_rotations_4d = False
ob_light.empty_display_type = 'ARROWS'
ob_light.color = (0.0, 0.0, 0.0, 0.0)
ob_light.hide_render = True
ob_light.lineart.crease_threshold = 0.0
ob_camera.location = (7.359, -6.926, 4.958)
ob_camera.rotation_euler = (1.109, 0.0, 0.8149)
ob_camera.lock_rotations_4d = False
ob_camera.empty_display_type = 'ARROWS'
ob_camera.color = (0.0, 0.0, 0.0, 0.0)
ob_camera.display_type = 'WIRE'
ob_camera.lineart.crease_threshold = 0.0
ob_cube.location = (0.0, 0.0, 0.0)
ob_cube.hide_render = True
ob_plane.location = (0.125, 1.875, -0.4375)
ob_plane.rotation_euler = (1.571, 2.22e-16, 2.22e-16)
ob_plane.scale = (2.375, 2.375, 1.0)
ob_plane.lock_scale = (True, True, True)
ob_plane_001.location = (0.125, 0.6875, -1.625)
ob_plane_001.rotation_euler = (1.776e-14, -9.065e-08, -1.192e-07)
ob_plane_001.scale = (2.375, 2.375, 1.0)
ob_plane_001.lock_scale = (True, True, True)
ob_body.location = (0.0, 0.0, 0.0)
ob_body.hide_render = True
ob_light_001.location = (3.914, -1.407, 1.265)
ob_light_001.rotation_euler = (0.6503, 0.05522, 1.866)
ob_light_001.lock_rotations_4d = False
ob_light_001.empty_display_type = 'ARROWS'
ob_light_001.color = (0.0, 0.0, 0.0, 0.0)
ob_light_001.lineart.crease_threshold = 0.0
ob_mid.location = (0.0, 0.0, 0.0)
ob_mid.hide_render = True
ob_back.location = (0.0, 0.0, 0.0)
ob_back.hide_render = True
ob_silhouette.location = (0.0, 0.0, 0.0)
ob_silhouette.hide_render = True
ob_silhouette_bounding.location = (0.0625, 0.0, 0.0)
ob_body_001.location = (0.0, 0.0, 0.0)
ob_silhouette_bounding_top.location = (0.0, 0.0, 0.125)

# ---- collection membership
col_collection.objects.link(ob_light)
col_collection.objects.link(ob_camera)
col_collection.objects.link(ob_cube)
col_collection.objects.link(ob_plane)
col_collection.objects.link(ob_plane_001)
col_collection.objects.link(ob_body)
col_collection.objects.link(ob_light_001)
col_collection.objects.link(ob_mid)
col_collection.objects.link(ob_back)
col_collection.objects.link(ob_silhouette)
col_collection.objects.link(ob_silhouette_bounding)
col_collection.objects.link(ob_body_001)
col_collection.objects.link(ob_silhouette_bounding_top)

# ---- scene / render settings (as saved in the file)
scene.camera = ob_camera
scene.frame_start = 1; scene.frame_end = 250; scene.frame_set(1)
scene.render.engine = 'BLENDER_EEVEE_NEXT'
scene.cycles.sampling_pattern = 'TABULATED_SOBOL'
scene.view_settings.view_transform = 'Filmic'
bpy.context.view_layer.update()
